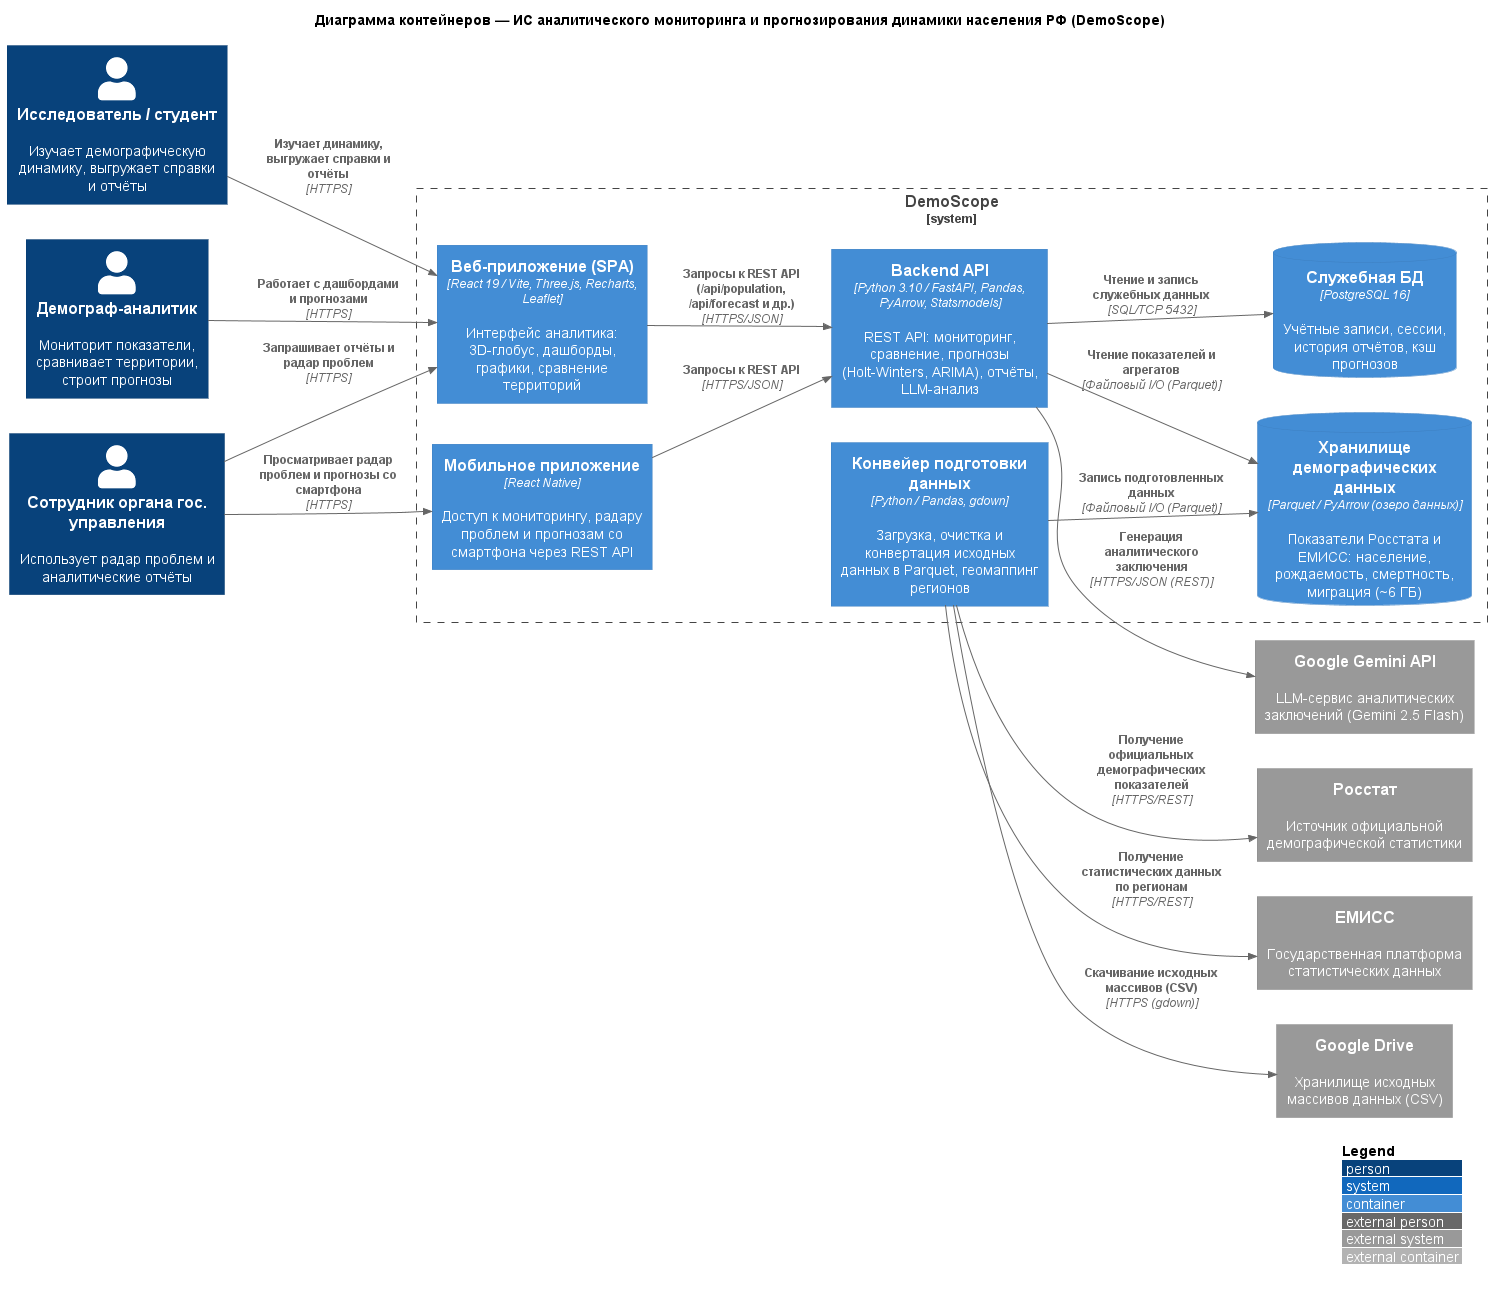

The diagram above was rendered by PlantUML. Its source (embedded in the PNG):
@startuml
!include c:/Fvus/ИСИТ_3_семестр/tools/C4-PlantUML/C4_Container.puml
' Горизонтальная раскладка: диаграмма становится шире и ниже — корректно встаёт на страницу отчёта
LAYOUT_LEFT_RIGHT()
LAYOUT_WITH_LEGEND()

title Диаграмма контейнеров — ИС аналитического мониторинга и прогнозирования динамики населения РФ (DemoScope)

' === Пользователи ===
Person(analyst, "Демограф-аналитик", "Мониторит показатели, сравнивает территории, строит прогнозы")
Person(official, "Сотрудник органа гос. управления", "Использует радар проблем и аналитические отчёты")
Person(researcher, "Исследователь / студент", "Изучает демографическую динамику, выгружает справки и отчёты")

' === Контейнеры системы ===
System_Boundary(demoscope, "DemoScope") {
  Container(web_app, "Веб-приложение (SPA)", "React 19 / Vite, Three.js, Recharts, Leaflet", "Интерфейс аналитика: 3D-глобус, дашборды, графики, сравнение территорий")
  Container(mobile_app, "Мобильное приложение", "React Native", "Доступ к мониторингу, радару проблем и прогнозам со смартфона через REST API")
  Container(api_backend, "Backend API", "Python 3.10 / FastAPI, Pandas, PyArrow, Statsmodels", "REST API: мониторинг, сравнение, прогнозы (Holt-Winters, ARIMA), отчёты, LLM-анализ")
  Container(data_pipeline, "Конвейер подготовки данных", "Python / Pandas, gdown", "Загрузка, очистка и конвертация исходных данных в Parquet, геомаппинг регионов")
  ContainerDb(data_store, "Хранилище демографических данных", "Parquet / PyArrow (озеро данных)", "Показатели Росстата и ЕМИСС: население, рождаемость, смертность, миграция (~6 ГБ)")
  ContainerDb(db_service, "Служебная БД", "PostgreSQL 16", "Учётные записи, сессии, история отчётов, кэш прогнозов")
}

' === Внешние системы ===
System_Ext(rosstat, "Росстат", "Источник официальной демографической статистики")
System_Ext(emiss, "ЕМИСС", "Государственная платформа статистических данных")
System_Ext(gemini_api, "Google Gemini API", "LLM-сервис аналитических заключений (Gemini 2.5 Flash)")
System_Ext(gdrive, "Google Drive", "Хранилище исходных массивов данных (CSV)")

' === Связи (с протоколами взаимодействия) ===
Rel(analyst, web_app, "Работает с дашбордами и прогнозами", "HTTPS")
Rel(official, web_app, "Запрашивает отчёты и радар проблем", "HTTPS")
Rel(official, mobile_app, "Просматривает радар проблем и прогнозы со смартфона", "HTTPS")
Rel(researcher, web_app, "Изучает динамику, выгружает справки и отчёты", "HTTPS")
Rel(web_app, api_backend, "Запросы к REST API (/api/population, /api/forecast и др.)", "HTTPS/JSON")
Rel(mobile_app, api_backend, "Запросы к REST API", "HTTPS/JSON")
Rel(api_backend, data_store, "Чтение показателей и агрегатов", "Файловый I/O (Parquet)")
Rel(api_backend, db_service, "Чтение и запись служебных данных", "SQL/TCP 5432")
Rel(data_pipeline, data_store, "Запись подготовленных данных", "Файловый I/O (Parquet)")
Rel(data_pipeline, rosstat, "Получение официальных демографических показателей", "HTTPS/REST")
Rel(data_pipeline, emiss, "Получение статистических данных по регионам", "HTTPS/REST")
Rel(data_pipeline, gdrive, "Скачивание исходных массивов (CSV)", "HTTPS (gdown)")
Rel(api_backend, gemini_api, "Генерация аналитического заключения", "HTTPS/JSON (REST)")
@enduml